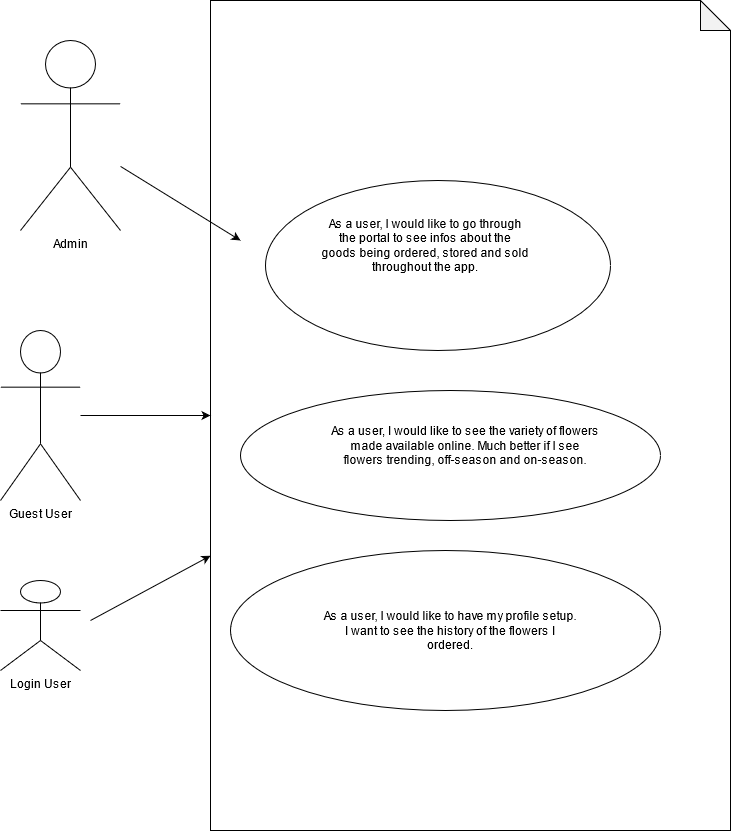

The diagram above was exported from draw.io. Its source (the exported page's mxGraphModel, read from the mxfile embedded in the PNG):
<mxGraphModel dx="1422" dy="802" grid="1" gridSize="10" guides="1" tooltips="1" connect="1" arrows="1" fold="1" page="1" pageScale="1" pageWidth="850" pageHeight="1100" math="0" shadow="0">
  <root>
    <mxCell id="0" />
    <mxCell id="1" parent="0" />
    <mxCell id="djT9rZAw9TB0uxX61zzp-1" value="Admin" style="shape=umlActor;verticalLabelPosition=bottom;verticalAlign=top;html=1;outlineConnect=0;" vertex="1" parent="1">
      <mxGeometry x="60" y="90" width="100" height="190" as="geometry" />
    </mxCell>
    <mxCell id="djT9rZAw9TB0uxX61zzp-7" value="" style="shape=note;whiteSpace=wrap;html=1;backgroundOutline=1;darkOpacity=0.05;" vertex="1" parent="1">
      <mxGeometry x="250" y="50" width="520" height="830" as="geometry" />
    </mxCell>
    <mxCell id="djT9rZAw9TB0uxX61zzp-8" value="" style="endArrow=classic;html=1;" edge="1" parent="1" source="djT9rZAw9TB0uxX61zzp-1">
      <mxGeometry width="50" height="50" relative="1" as="geometry">
        <mxPoint x="400" y="430" as="sourcePoint" />
        <mxPoint x="280" y="290" as="targetPoint" />
      </mxGeometry>
    </mxCell>
    <mxCell id="djT9rZAw9TB0uxX61zzp-12" value="Guest User" style="shape=umlActor;verticalLabelPosition=bottom;verticalAlign=top;html=1;outlineConnect=0;" vertex="1" parent="1">
      <mxGeometry x="40" y="380" width="80" height="170" as="geometry" />
    </mxCell>
    <mxCell id="djT9rZAw9TB0uxX61zzp-13" value="" style="endArrow=classic;html=1;" edge="1" parent="1" source="djT9rZAw9TB0uxX61zzp-12" target="djT9rZAw9TB0uxX61zzp-7">
      <mxGeometry width="50" height="50" relative="1" as="geometry">
        <mxPoint x="400" y="640" as="sourcePoint" />
        <mxPoint x="450" y="590" as="targetPoint" />
      </mxGeometry>
    </mxCell>
    <mxCell id="djT9rZAw9TB0uxX61zzp-14" value="Login User " style="shape=umlActor;verticalLabelPosition=bottom;verticalAlign=top;html=1;outlineConnect=0;" vertex="1" parent="1">
      <mxGeometry x="40" y="630" width="80" height="90" as="geometry" />
    </mxCell>
    <mxCell id="djT9rZAw9TB0uxX61zzp-15" value="" style="endArrow=classic;html=1;" edge="1" parent="1" target="djT9rZAw9TB0uxX61zzp-7">
      <mxGeometry width="50" height="50" relative="1" as="geometry">
        <mxPoint x="130" y="670" as="sourcePoint" />
        <mxPoint x="450" y="500" as="targetPoint" />
      </mxGeometry>
    </mxCell>
    <mxCell id="djT9rZAw9TB0uxX61zzp-16" value="" style="ellipse;whiteSpace=wrap;html=1;" vertex="1" parent="1">
      <mxGeometry x="305" y="230" width="345" height="170" as="geometry" />
    </mxCell>
    <mxCell id="djT9rZAw9TB0uxX61zzp-17" value="&lt;div&gt;As a user, I would like to go through &lt;br&gt;&lt;/div&gt;&lt;div&gt;the portal to see infos about the &lt;br&gt;&lt;/div&gt;&lt;div&gt;goods being ordered, stored and sold&lt;/div&gt;&lt;div&gt;throughout the app.&lt;br&gt; &lt;/div&gt;" style="text;html=1;strokeColor=none;fillColor=none;align=center;verticalAlign=middle;whiteSpace=wrap;rounded=0;" vertex="1" parent="1">
      <mxGeometry x="360" y="250" width="210" height="90" as="geometry" />
    </mxCell>
    <mxCell id="djT9rZAw9TB0uxX61zzp-18" value="" style="ellipse;whiteSpace=wrap;html=1;" vertex="1" parent="1">
      <mxGeometry x="280" y="440" width="420" height="130" as="geometry" />
    </mxCell>
    <mxCell id="djT9rZAw9TB0uxX61zzp-19" value="As a user, I would like to see the variety of flowers made available online. Much better if I see flowers trending, off-season and on-season. " style="text;html=1;strokeColor=none;fillColor=none;align=center;verticalAlign=middle;whiteSpace=wrap;rounded=0;" vertex="1" parent="1">
      <mxGeometry x="370" y="470" width="270" height="50" as="geometry" />
    </mxCell>
    <mxCell id="djT9rZAw9TB0uxX61zzp-20" value="" style="ellipse;whiteSpace=wrap;html=1;" vertex="1" parent="1">
      <mxGeometry x="270" y="600" width="430" height="160" as="geometry" />
    </mxCell>
    <mxCell id="djT9rZAw9TB0uxX61zzp-21" value="As a user, I would like to have my profile setup. I want to see the history of the flowers I ordered. " style="text;html=1;strokeColor=none;fillColor=none;align=center;verticalAlign=middle;whiteSpace=wrap;rounded=0;" vertex="1" parent="1">
      <mxGeometry x="360" y="670" width="260" height="20" as="geometry" />
    </mxCell>
  </root>
</mxGraphModel>